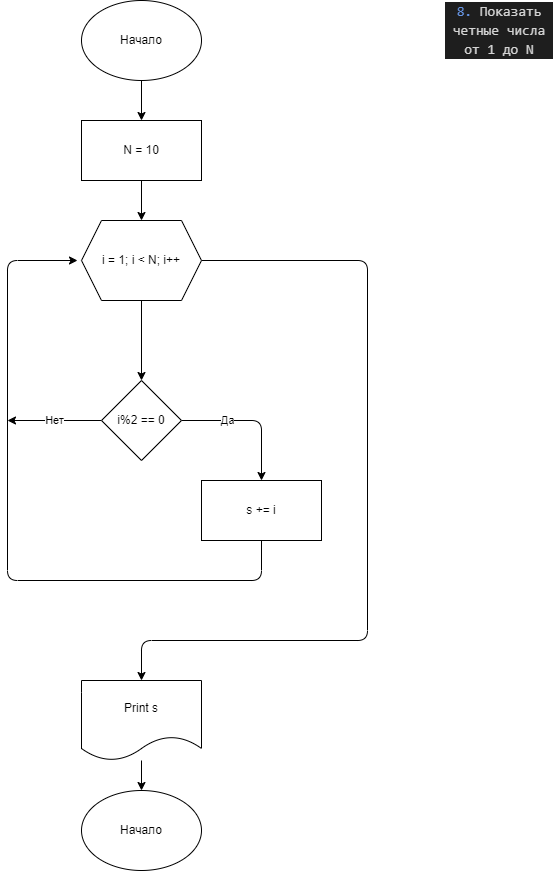

The diagram above was exported from draw.io. Its source (the exported page's mxGraphModel, read from the mxfile embedded in the PNG):
<mxGraphModel dx="588" dy="922" grid="1" gridSize="10" guides="1" tooltips="1" connect="1" arrows="1" fold="1" page="1" pageScale="1" pageWidth="827" pageHeight="1169" math="0" shadow="0">
  <root>
    <mxCell id="0" />
    <mxCell id="1" parent="0" />
    <mxCell id="2" value="&lt;div style=&quot;color: rgb(212, 212, 212); background-color: rgb(30, 30, 30); font-family: Consolas, &amp;quot;Courier New&amp;quot;, monospace; font-size: 14px; line-height: 19px;&quot;&gt;&lt;span style=&quot;color: #6796e6;&quot;&gt;8.&lt;/span&gt; Показать четные числа от 1 до N&lt;/div&gt;" style="text;strokeColor=none;align=center;fillColor=none;html=1;verticalAlign=middle;whiteSpace=wrap;rounded=0;" parent="1" vertex="1">
      <mxGeometry x="717" width="110" height="60" as="geometry" />
    </mxCell>
    <mxCell id="7" value="" style="edgeStyle=none;html=1;" edge="1" parent="1" source="3" target="6">
      <mxGeometry relative="1" as="geometry" />
    </mxCell>
    <mxCell id="3" value="Начало" style="ellipse;whiteSpace=wrap;html=1;" parent="1" vertex="1">
      <mxGeometry x="354" width="120" height="80" as="geometry" />
    </mxCell>
    <mxCell id="12" value="" style="edgeStyle=none;html=1;" edge="1" parent="1" source="4" target="11">
      <mxGeometry relative="1" as="geometry" />
    </mxCell>
    <mxCell id="23" style="edgeStyle=orthogonalEdgeStyle;html=1;exitX=1;exitY=0.5;exitDx=0;exitDy=0;entryX=0.5;entryY=0;entryDx=0;entryDy=0;" edge="1" parent="1" source="4" target="13">
      <mxGeometry relative="1" as="geometry">
        <Array as="points">
          <mxPoint x="640" y="260" />
          <mxPoint x="640" y="640" />
          <mxPoint x="414" y="640" />
        </Array>
      </mxGeometry>
    </mxCell>
    <mxCell id="4" value="i = 1; i &amp;lt; N; i++" style="shape=hexagon;perimeter=hexagonPerimeter2;whiteSpace=wrap;html=1;fixedSize=1;" vertex="1" parent="1">
      <mxGeometry x="354" y="220" width="120" height="80" as="geometry" />
    </mxCell>
    <mxCell id="8" value="" style="edgeStyle=none;html=1;" edge="1" parent="1" source="6" target="4">
      <mxGeometry relative="1" as="geometry" />
    </mxCell>
    <mxCell id="6" value="N = 10" style="whiteSpace=wrap;html=1;" vertex="1" parent="1">
      <mxGeometry x="354" y="120" width="120" height="60" as="geometry" />
    </mxCell>
    <mxCell id="20" value="Да" style="edgeStyle=orthogonalEdgeStyle;html=1;" edge="1" parent="1" source="11" target="19">
      <mxGeometry x="-0.3429" relative="1" as="geometry">
        <mxPoint as="offset" />
      </mxGeometry>
    </mxCell>
    <mxCell id="22" value="Нет" style="edgeStyle=orthogonalEdgeStyle;html=1;exitX=0;exitY=0.5;exitDx=0;exitDy=0;" edge="1" parent="1" source="11">
      <mxGeometry relative="1" as="geometry">
        <mxPoint x="280" y="420" as="targetPoint" />
      </mxGeometry>
    </mxCell>
    <mxCell id="11" value="i%2 == 0" style="rhombus;whiteSpace=wrap;html=1;" vertex="1" parent="1">
      <mxGeometry x="374" y="380" width="80" height="80" as="geometry" />
    </mxCell>
    <mxCell id="24" value="" style="edgeStyle=orthogonalEdgeStyle;html=1;" edge="1" parent="1" source="13" target="17">
      <mxGeometry relative="1" as="geometry" />
    </mxCell>
    <mxCell id="13" value="Print s" style="shape=document;whiteSpace=wrap;html=1;boundedLbl=1;" vertex="1" parent="1">
      <mxGeometry x="354" y="680" width="120" height="80" as="geometry" />
    </mxCell>
    <mxCell id="17" value="Начало" style="ellipse;whiteSpace=wrap;html=1;" vertex="1" parent="1">
      <mxGeometry x="354" y="790" width="120" height="80" as="geometry" />
    </mxCell>
    <mxCell id="21" style="edgeStyle=orthogonalEdgeStyle;html=1;" edge="1" parent="1" source="19">
      <mxGeometry relative="1" as="geometry">
        <mxPoint x="350" y="260" as="targetPoint" />
        <Array as="points">
          <mxPoint x="534" y="580" />
          <mxPoint x="280" y="580" />
          <mxPoint x="280" y="260" />
        </Array>
      </mxGeometry>
    </mxCell>
    <mxCell id="19" value="s += i" style="whiteSpace=wrap;html=1;" vertex="1" parent="1">
      <mxGeometry x="474" y="480" width="120" height="60" as="geometry" />
    </mxCell>
  </root>
</mxGraphModel>